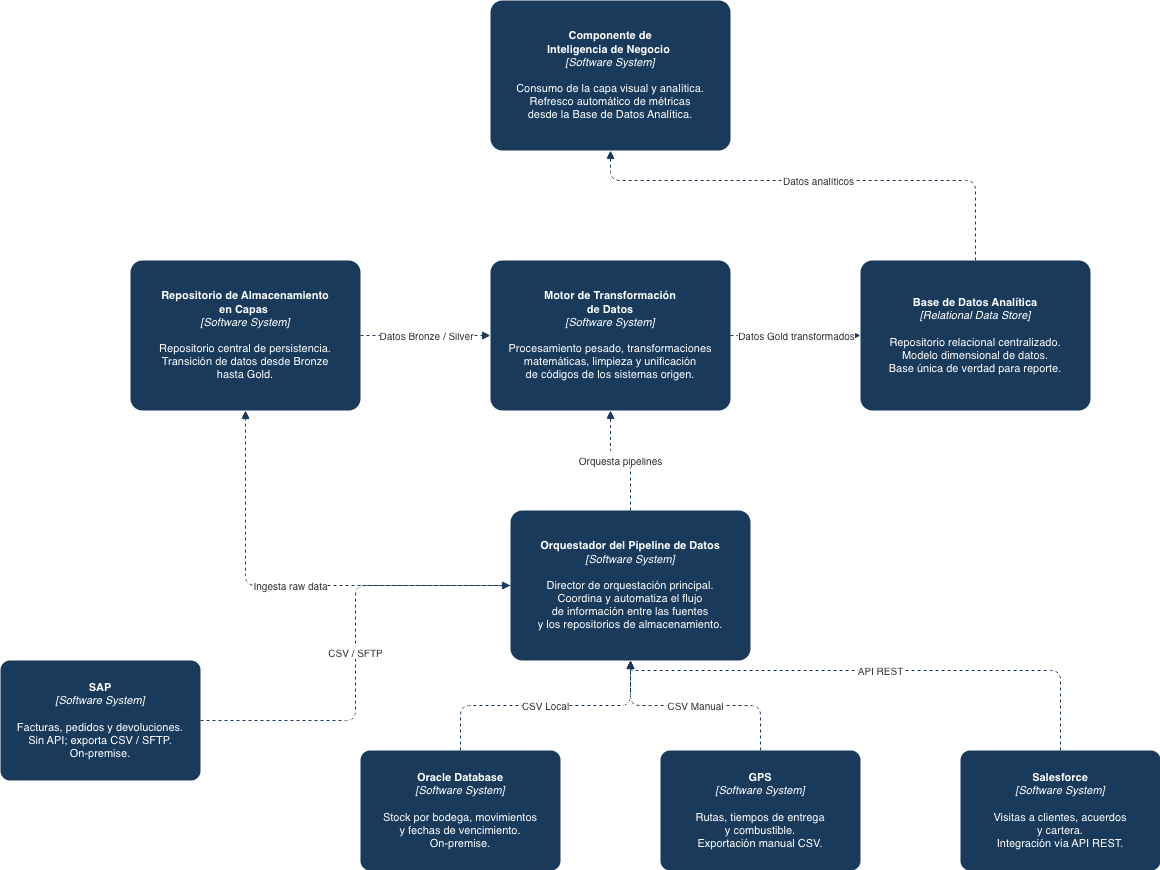

The diagram above was exported from draw.io. Its source (the exported page's mxGraphModel, read from the mxfile embedded in the PNG):
<mxGraphModel dx="1334" dy="920" grid="1" gridSize="10" guides="1" tooltips="1" connect="1" arrows="1" fold="1" page="1" pageScale="1" pageWidth="1654" pageHeight="1169" math="0" shadow="0">
  <root>
    <mxCell id="0" />
    <mxCell id="1" parent="0" />
    <mxCell id="sap" parent="1" style="rounded=1;whiteSpace=wrap;html=1;fillColor=#1a3a5c;fontColor=#ffffff;strokeColor=none;fontSize=11;align=center;verticalAlign=middle;arcSize=8;" value="&lt;b&gt;SAP&lt;/b&gt;&lt;br&gt;&lt;i&gt;[Software System]&lt;/i&gt;&lt;br&gt;&lt;br&gt;Facturas, pedidos y devoluciones.&lt;br&gt;Sin API; exporta CSV / SFTP.&lt;br&gt;On-premise." vertex="1">
      <mxGeometry height="120" width="200" x="20" y="790" as="geometry" />
    </mxCell>
    <mxCell id="oracle" parent="1" style="rounded=1;whiteSpace=wrap;html=1;fillColor=#1a3a5c;fontColor=#ffffff;strokeColor=none;fontSize=11;align=center;verticalAlign=middle;arcSize=8;" value="&lt;b&gt;Oracle Database&lt;/b&gt;&lt;br&gt;&lt;i&gt;[Software System]&lt;/i&gt;&lt;br&gt;&lt;br&gt;Stock por bodega, movimientos&lt;br&gt;y fechas de vencimiento.&lt;br&gt;On-premise." vertex="1">
      <mxGeometry height="120" width="200" x="380" y="880" as="geometry" />
    </mxCell>
    <mxCell id="gps" parent="1" style="rounded=1;whiteSpace=wrap;html=1;fillColor=#1a3a5c;fontColor=#ffffff;strokeColor=none;fontSize=11;align=center;verticalAlign=middle;arcSize=8;" value="&lt;b&gt;GPS&lt;/b&gt;&lt;br&gt;&lt;i&gt;[Software System]&lt;/i&gt;&lt;br&gt;&lt;br&gt;Rutas, tiempos de entrega&lt;br&gt;y combustible.&lt;br&gt;Exportación manual CSV." vertex="1">
      <mxGeometry height="120" width="200" x="680" y="880" as="geometry" />
    </mxCell>
    <mxCell id="sf" parent="1" style="rounded=1;whiteSpace=wrap;html=1;fillColor=#1a3a5c;fontColor=#ffffff;strokeColor=none;fontSize=11;align=center;verticalAlign=middle;arcSize=8;" value="&lt;b&gt;Salesforce&lt;/b&gt;&lt;br&gt;&lt;i&gt;[Software System]&lt;/i&gt;&lt;br&gt;&lt;br&gt;Visitas a clientes, acuerdos&lt;br&gt;y cartera.&lt;br&gt;Integración vía API REST." vertex="1">
      <mxGeometry height="120" width="200" x="980" y="880" as="geometry" />
    </mxCell>
    <mxCell id="adf" parent="1" style="rounded=1;whiteSpace=wrap;html=1;fillColor=#1a3a5c;fontColor=#ffffff;strokeColor=none;fontSize=11;align=center;verticalAlign=middle;arcSize=8;" value="&lt;b&gt;Orquestador del Pipeline de Datos&lt;/b&gt;&lt;br&gt;&lt;i&gt;[Software System]&lt;/i&gt;&lt;br&gt;&lt;br&gt;Director de orquestación principal.&lt;br&gt;Coordina y automatiza el flujo&lt;br&gt;de información entre las fuentes&lt;br&gt;y los repositorios de almacenamiento." vertex="1">
      <mxGeometry height="150" width="240" x="530" y="640" as="geometry" />
    </mxCell>
    <mxCell id="lake" parent="1" style="rounded=1;whiteSpace=wrap;html=1;fillColor=#1a3a5c;fontColor=#ffffff;strokeColor=none;fontSize=11;align=center;verticalAlign=middle;arcSize=8;" value="&lt;b&gt;Repositorio de Almacenamiento&lt;br&gt;en Capas&amp;nbsp;&lt;/b&gt;&lt;br&gt;&lt;i&gt;[Software System]&lt;/i&gt;&lt;br&gt;&lt;br&gt;Repositorio central de persistencia.&lt;br&gt;Transición de datos desde Bronze&lt;br&gt;hasta Gold." vertex="1">
      <mxGeometry height="150" width="230" x="150" y="390" as="geometry" />
    </mxCell>
    <mxCell id="dbx" parent="1" style="rounded=1;whiteSpace=wrap;html=1;fillColor=#1a3a5c;fontColor=#ffffff;strokeColor=none;fontSize=11;align=center;verticalAlign=middle;arcSize=8;" value="&lt;b&gt;Motor de Transformación&lt;br&gt;de Datos&lt;/b&gt;&lt;br&gt;&lt;i&gt;[Software System]&lt;/i&gt;&lt;br&gt;&lt;br&gt;Procesamiento pesado, transformaciones&lt;br&gt;matemáticas, limpieza y unificación&lt;br&gt;de códigos de los sistemas origen." vertex="1">
      <mxGeometry height="150" width="240" x="510" y="390" as="geometry" />
    </mxCell>
    <mxCell id="sql" parent="1" style="rounded=1;whiteSpace=wrap;html=1;fillColor=#1a3a5c;fontColor=#ffffff;strokeColor=none;fontSize=11;align=center;verticalAlign=middle;arcSize=8;" value="&lt;b&gt;Base de Datos Analítica&lt;/b&gt;&lt;br&gt;&lt;i&gt;[Relational Data Store]&lt;/i&gt;&lt;br&gt;&lt;br&gt;Repositorio relacional centralizado.&lt;br&gt;Modelo dimensional de datos.&lt;br&gt;Base única de verdad para reporte." vertex="1">
      <mxGeometry height="150" width="230" x="880" y="390" as="geometry" />
    </mxCell>
    <mxCell id="pbi" parent="1" style="rounded=1;whiteSpace=wrap;html=1;fillColor=#1a3a5c;fontColor=#ffffff;strokeColor=none;fontSize=11;align=center;verticalAlign=middle;arcSize=8;" value="&lt;b&gt;Componente de&lt;br&gt;Inteligencia de Negocio&amp;nbsp;&lt;/b&gt;&lt;br&gt;&lt;i&gt;[Software System]&lt;/i&gt;&lt;br&gt;&lt;br&gt;Consumo de la capa visual y analítica.&lt;br&gt;Refresco automático de métricas&lt;br&gt;desde la Base de Datos Analítica." vertex="1">
      <mxGeometry height="150" width="240" x="510" y="130" as="geometry" />
    </mxCell>
    <mxCell id="e_sap" edge="1" parent="1" source="sap" style="edgeStyle=orthogonalEdgeStyle;html=1;strokeColor=#1a3a5c;fontColor=#333;fontSize=10;endArrow=block;endFill=1;dashed=1;" target="adf" value="CSV / SFTP">
      <mxGeometry relative="1" as="geometry" />
    </mxCell>
    <mxCell id="e_ora" edge="1" parent="1" source="oracle" style="edgeStyle=orthogonalEdgeStyle;html=1;strokeColor=#1a3a5c;fontColor=#333;fontSize=10;endArrow=block;endFill=1;dashed=1;" target="adf" value="CSV Local">
      <mxGeometry relative="1" as="geometry" />
    </mxCell>
    <mxCell id="e_gps" edge="1" parent="1" source="gps" style="edgeStyle=orthogonalEdgeStyle;html=1;strokeColor=#1a3a5c;fontColor=#333;fontSize=10;dashed=1;endArrow=block;endFill=1;" target="adf" value="CSV Manual">
      <mxGeometry relative="1" as="geometry" />
    </mxCell>
    <mxCell id="e_sf" edge="1" parent="1" source="sf" style="edgeStyle=orthogonalEdgeStyle;html=1;strokeColor=#1a3a5c;fontColor=#333;fontSize=10;endArrow=block;endFill=1;dashed=1;" target="adf" value="API REST">
      <mxGeometry relative="1" as="geometry">
        <Array as="points">
          <mxPoint x="1080" y="800" />
          <mxPoint x="650" y="800" />
        </Array>
      </mxGeometry>
    </mxCell>
    <mxCell id="e_adf_lake" edge="1" parent="1" source="adf" style="edgeStyle=orthogonalEdgeStyle;html=1;strokeColor=#1a3a5c;fontColor=#333;fontSize=10;endArrow=block;endFill=1;dashed=1;" target="lake" value="Ingesta raw data">
      <mxGeometry relative="1" as="geometry" />
    </mxCell>
    <mxCell id="e_lake_dbx" edge="1" parent="1" source="lake" style="edgeStyle=orthogonalEdgeStyle;html=1;strokeColor=#1a3a5c;fontColor=#333;fontSize=10;endArrow=block;endFill=1;dashed=1;" target="dbx" value="Datos Bronze / Silver">
      <mxGeometry relative="1" as="geometry" />
    </mxCell>
    <mxCell id="e_dbx_sql" edge="1" parent="1" source="dbx" style="edgeStyle=orthogonalEdgeStyle;html=1;strokeColor=#1a3a5c;fontColor=#333;fontSize=10;endArrow=block;endFill=1;dashed=1;" target="sql" value="Datos Gold transformados">
      <mxGeometry relative="1" as="geometry" />
    </mxCell>
    <mxCell id="e_sql_pbi" edge="1" parent="1" source="sql" style="edgeStyle=orthogonalEdgeStyle;html=1;strokeColor=#1a3a5c;fontColor=#333;fontSize=10;endArrow=block;endFill=1;dashed=1;" target="pbi" value="Datos analíticos">
      <mxGeometry relative="1" as="geometry">
        <Array as="points">
          <mxPoint x="995" y="310" />
          <mxPoint x="630" y="310" />
          <mxPoint x="630" y="280" />
        </Array>
      </mxGeometry>
    </mxCell>
    <mxCell id="e_adf_dbx" edge="1" parent="1" source="adf" style="edgeStyle=orthogonalEdgeStyle;html=1;strokeColor=#1a3a5c;fontColor=#333;fontSize=10;dashed=1;endArrow=block;endFill=1;" target="dbx" value="Orquesta pipelines">
      <mxGeometry relative="1" as="geometry" />
    </mxCell>
  </root>
</mxGraphModel>